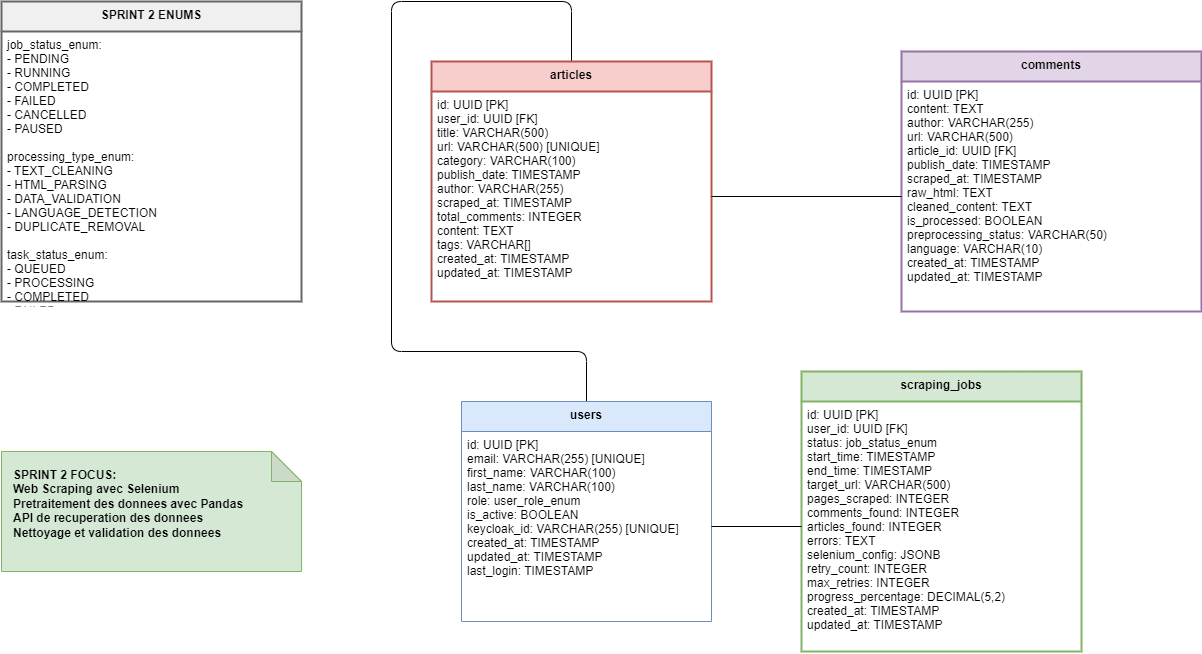

The diagram above was exported from draw.io. Its source (the exported page's mxGraphModel, read from the mxfile embedded in the PNG):
<mxGraphModel dx="1850" dy="1050" grid="1" gridSize="10" guides="1" tooltips="1" connect="1" arrows="1" fold="1" page="1" pageScale="1" pageWidth="1600" pageHeight="1200" math="0" shadow="0">
  <root>
    <mxCell id="0" />
    <mxCell id="1" parent="0" />
    <mxCell id="9" style="edgeStyle=orthogonalEdgeStyle;html=1;exitX=0.5;exitY=0;exitDx=0;exitDy=0;endArrow=none;endFill=0;" edge="1" parent="1" source="articles-table" target="3">
      <mxGeometry relative="1" as="geometry">
        <Array as="points">
          <mxPoint x="630" y="50" />
          <mxPoint x="450" y="50" />
          <mxPoint x="450" y="400" />
          <mxPoint x="645" y="400" />
        </Array>
      </mxGeometry>
    </mxCell>
    <mxCell id="articles-table" value="articles" style="swimlane;fontStyle=1;align=center;verticalAlign=top;childLayout=tableLayout;horizontal=1;startSize=30;horizontalStack=0;resizeParent=1;resizeLast=0;collapsible=1;marginBottom=0;rounded=0;shadow=0;strokeWidth=2;fillColor=#f8cecc;strokeColor=#b85450;" parent="1" vertex="1">
      <mxGeometry x="490" y="110" width="280" height="240" as="geometry" />
    </mxCell>
    <mxCell id="articles-attrs" value="id: UUID [PK]&#10;user_id: UUID [FK]&#10;title: VARCHAR(500)&#10;url: VARCHAR(500) [UNIQUE]&#10;category: VARCHAR(100)&#10;publish_date: TIMESTAMP&#10;author: VARCHAR(255)&#10;scraped_at: TIMESTAMP&#10;total_comments: INTEGER&#10;content: TEXT&#10;tags: VARCHAR[]&#10;created_at: TIMESTAMP&#10;updated_at: TIMESTAMP" style="text;strokeColor=none;fillColor=none;align=left;verticalAlign=top;spacingLeft=4;spacingRight=4;overflow=hidden;rotatable=0;points=[[0,0.5],[1,0.5]];portConstraint=eastwest;" parent="articles-table" vertex="1">
      <mxGeometry y="30" width="280" height="210" as="geometry" />
    </mxCell>
    <mxCell id="comments-table" value="comments" style="swimlane;fontStyle=1;align=center;verticalAlign=top;childLayout=tableLayout;horizontal=1;startSize=30;horizontalStack=0;resizeParent=1;resizeLast=0;collapsible=1;marginBottom=0;rounded=0;shadow=0;strokeWidth=2;fillColor=#e1d5e7;strokeColor=#9673a6;" parent="1" vertex="1">
      <mxGeometry x="960" y="100" width="300" height="260" as="geometry" />
    </mxCell>
    <mxCell id="comments-attrs" value="id: UUID [PK]&#10;content: TEXT&#10;author: VARCHAR(255)&#10;url: VARCHAR(500)&#10;article_id: UUID [FK]&#10;publish_date: TIMESTAMP&#10;scraped_at: TIMESTAMP&#10;raw_html: TEXT&#10;cleaned_content: TEXT&#10;is_processed: BOOLEAN&#10;preprocessing_status: VARCHAR(50)&#10;language: VARCHAR(10)&#10;created_at: TIMESTAMP&#10;updated_at: TIMESTAMP" style="text;strokeColor=none;fillColor=none;align=left;verticalAlign=top;spacingLeft=4;spacingRight=4;overflow=hidden;rotatable=0;points=[[0,0.5],[1,0.5]];portConstraint=eastwest;" parent="comments-table" vertex="1">
      <mxGeometry y="30" width="300" height="230" as="geometry" />
    </mxCell>
    <mxCell id="scraping-jobs-table" value="scraping_jobs" style="swimlane;fontStyle=1;align=center;verticalAlign=top;childLayout=tableLayout;horizontal=1;startSize=30;horizontalStack=0;resizeParent=1;resizeLast=0;collapsible=1;marginBottom=0;rounded=0;shadow=0;strokeWidth=2;fillColor=#d5e8d4;strokeColor=#82b366;" parent="1" vertex="1">
      <mxGeometry x="860" y="420" width="280" height="280" as="geometry" />
    </mxCell>
    <mxCell id="scraping-jobs-attrs" value="id: UUID [PK]&#10;user_id: UUID [FK]&#10;status: job_status_enum&#10;start_time: TIMESTAMP&#10;end_time: TIMESTAMP&#10;target_url: VARCHAR(500)&#10;pages_scraped: INTEGER&#10;comments_found: INTEGER&#10;articles_found: INTEGER&#10;errors: TEXT&#10;selenium_config: JSONB&#10;retry_count: INTEGER&#10;max_retries: INTEGER&#10;progress_percentage: DECIMAL(5,2)&#10;created_at: TIMESTAMP&#10;updated_at: TIMESTAMP" style="text;strokeColor=none;fillColor=none;align=left;verticalAlign=top;spacingLeft=4;spacingRight=4;overflow=hidden;rotatable=0;points=[[0,0.5],[1,0.5]];portConstraint=eastwest;" parent="scraping-jobs-table" vertex="1">
      <mxGeometry y="30" width="280" height="250" as="geometry" />
    </mxCell>
    <mxCell id="enums-sprint2" value="SPRINT 2 ENUMS" style="swimlane;fontStyle=1;align=center;verticalAlign=top;childLayout=tableLayout;horizontal=1;startSize=30;horizontalStack=0;resizeParent=1;resizeLast=0;collapsible=1;marginBottom=0;rounded=0;shadow=0;strokeWidth=2;fillColor=#f0f0f0;strokeColor=#666666;" parent="1" vertex="1">
      <mxGeometry x="60" y="50" width="300" height="300" as="geometry" />
    </mxCell>
    <mxCell id="enums-sprint2-content" value="job_status_enum:&#10;  - PENDING&#10;  - RUNNING&#10;  - COMPLETED&#10;  - FAILED&#10;  - CANCELLED&#10;  - PAUSED&#10;&#10;processing_type_enum:&#10;  - TEXT_CLEANING&#10;  - HTML_PARSING&#10;  - DATA_VALIDATION&#10;  - LANGUAGE_DETECTION&#10;  - DUPLICATE_REMOVAL&#10;&#10;task_status_enum:&#10;  - QUEUED&#10;  - PROCESSING&#10;  - COMPLETED&#10;  - FAILED&#10;  - RETRYING" style="text;strokeColor=none;fillColor=none;align=left;verticalAlign=top;spacingLeft=4;spacingRight=4;overflow=hidden;rotatable=0;points=[[0,0.5],[1,0.5]];portConstraint=eastwest;" parent="enums-sprint2" vertex="1">
      <mxGeometry y="30" width="300" height="270" as="geometry" />
    </mxCell>
    <mxCell id="sprint2-focus" value="SPRINT 2 FOCUS:&#10;Web Scraping avec Selenium&#10;Pretraitement des donnees avec Pandas&#10;API de recuperation des donnees&#10;Nettoyage et validation des donnees" style="shape=note;whiteSpace=wrap;html=1;backgroundOutline=1;darkOpacity=0.05;fillColor=#d5e8d4;strokeColor=#82b366;fontStyle=1;align=left;verticalAlign=top;spacingLeft=10;spacingTop=10;" parent="1" vertex="1">
      <mxGeometry x="60" y="500" width="300" height="120" as="geometry" />
    </mxCell>
    <mxCell id="2" style="edgeStyle=orthogonalEdgeStyle;html=1;exitX=1;exitY=0.5;exitDx=0;exitDy=0;endArrow=none;endFill=0;" edge="1" parent="1" source="articles-attrs" target="comments-attrs">
      <mxGeometry relative="1" as="geometry" />
    </mxCell>
    <mxCell id="3" value="users" style="swimlane;fontStyle=1;align=center;verticalAlign=top;childLayout=tableLayout;horizontal=1;startSize=30;horizontalStack=0;resizeParent=1;resizeLast=0;collapsible=1;marginBottom=0;rounded=0;shadow=0;strokeWidth=1;fillColor=#dae8fc;strokeColor=#6c8ebf;glass=0;" vertex="1" parent="1">
      <mxGeometry x="520" y="450" width="250" height="220" as="geometry" />
    </mxCell>
    <mxCell id="4" value="id: UUID [PK]&#10;email: VARCHAR(255) [UNIQUE]&#10;first_name: VARCHAR(100)&#10;last_name: VARCHAR(100)&#10;role: user_role_enum&#10;is_active: BOOLEAN&#10;keycloak_id: VARCHAR(255) [UNIQUE]&#10;created_at: TIMESTAMP&#10;updated_at: TIMESTAMP&#10;last_login: TIMESTAMP" style="text;strokeColor=none;fillColor=none;align=left;verticalAlign=top;spacingLeft=4;spacingRight=4;overflow=hidden;rotatable=0;points=[[0,0.5],[1,0.5]];portConstraint=eastwest;" vertex="1" parent="3">
      <mxGeometry y="30" width="250" height="190" as="geometry" />
    </mxCell>
    <mxCell id="5" style="edgeStyle=orthogonalEdgeStyle;html=1;exitX=1;exitY=0.5;exitDx=0;exitDy=0;endArrow=none;endFill=0;" edge="1" parent="1" source="4" target="scraping-jobs-attrs">
      <mxGeometry relative="1" as="geometry" />
    </mxCell>
  </root>
</mxGraphModel>